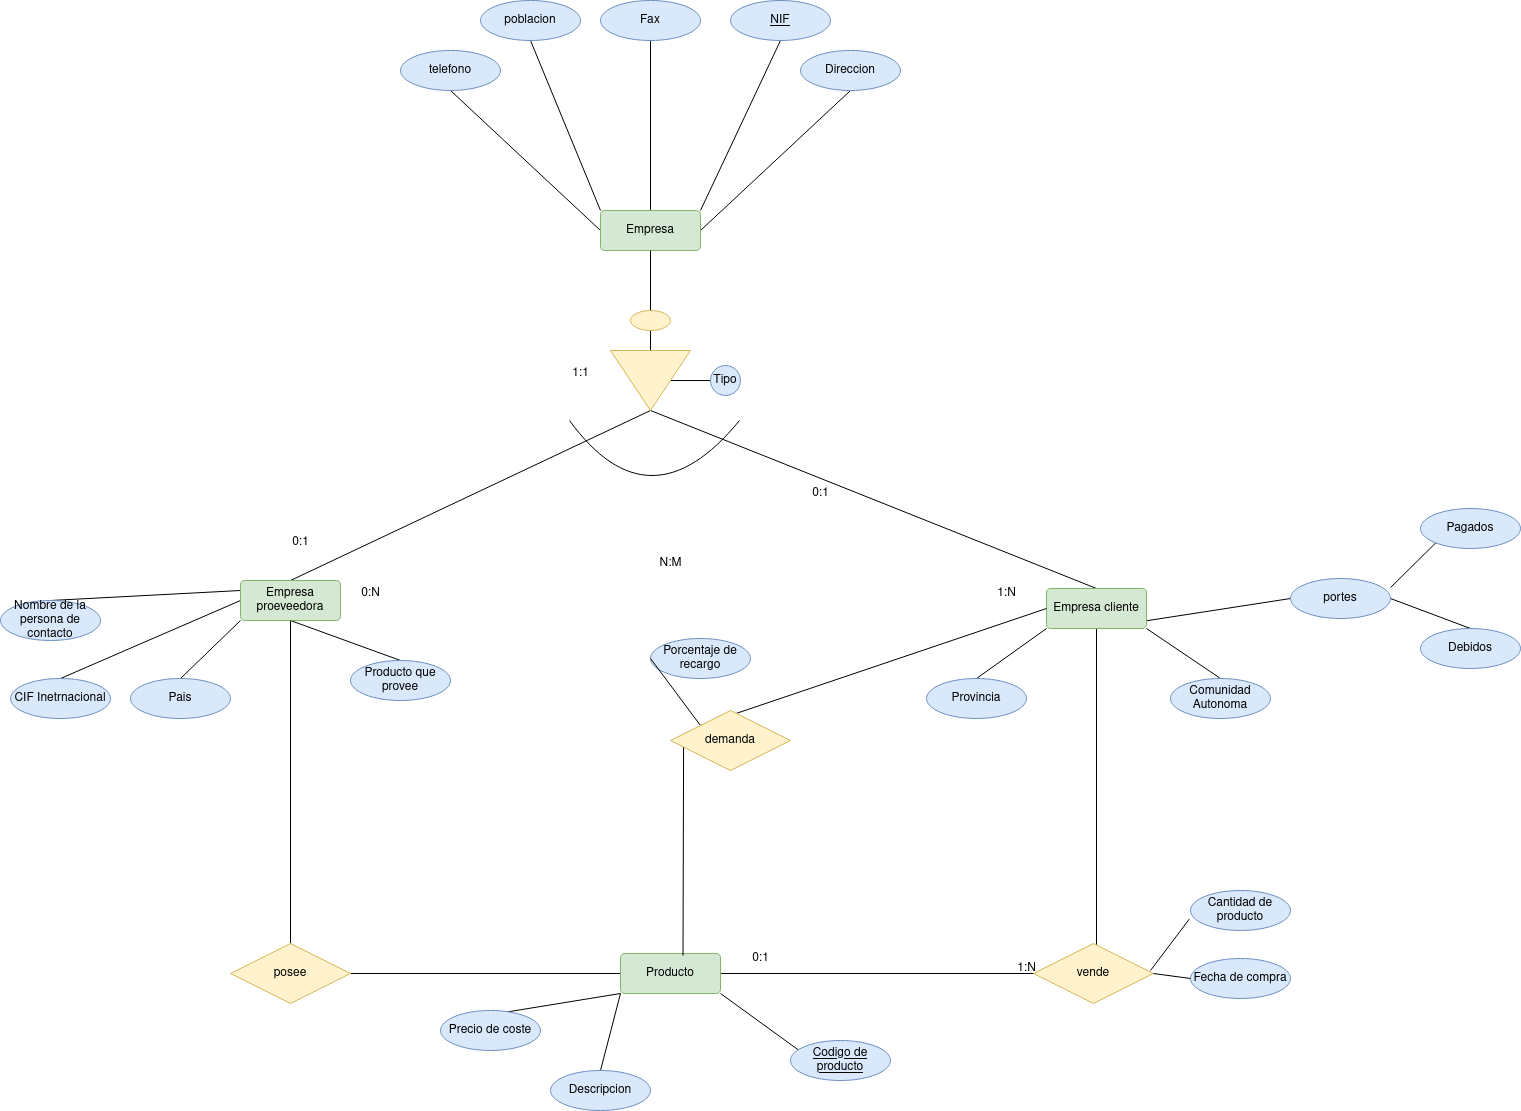

The diagram above was exported from draw.io. Its source (the exported page's mxGraphModel, read from the mxfile embedded in the PNG):
<mxGraphModel dx="2514" dy="935" grid="1" gridSize="10" guides="1" tooltips="1" connect="1" arrows="1" fold="1" page="1" pageScale="1" pageWidth="827" pageHeight="1169" math="0" shadow="0">
  <root>
    <mxCell id="0" />
    <mxCell id="1" parent="0" />
    <mxCell id="ziY7xAl_mwNh_-sYjdt--21" style="rounded=0;orthogonalLoop=1;jettySize=auto;html=1;exitX=0.5;exitY=0;exitDx=0;exitDy=0;entryX=0.5;entryY=1;entryDx=0;entryDy=0;endArrow=none;endFill=0;" edge="1" parent="1" source="ziY7xAl_mwNh_-sYjdt--1" target="ziY7xAl_mwNh_-sYjdt--18">
      <mxGeometry relative="1" as="geometry" />
    </mxCell>
    <mxCell id="ziY7xAl_mwNh_-sYjdt--4" style="rounded=0;orthogonalLoop=1;jettySize=auto;html=1;exitX=1;exitY=0.5;exitDx=0;exitDy=0;entryX=0.5;entryY=0;entryDx=0;entryDy=0;endArrow=none;endFill=0;" edge="1" parent="1" source="ziY7xAl_mwNh_-sYjdt--8" target="ziY7xAl_mwNh_-sYjdt--2">
      <mxGeometry relative="1" as="geometry" />
    </mxCell>
    <mxCell id="ziY7xAl_mwNh_-sYjdt--5" style="rounded=0;orthogonalLoop=1;jettySize=auto;html=1;exitX=1;exitY=0.5;exitDx=0;exitDy=0;entryX=0.5;entryY=0;entryDx=0;entryDy=0;endArrow=none;endFill=0;" edge="1" parent="1" source="ziY7xAl_mwNh_-sYjdt--8" target="ziY7xAl_mwNh_-sYjdt--3">
      <mxGeometry relative="1" as="geometry" />
    </mxCell>
    <mxCell id="ziY7xAl_mwNh_-sYjdt--9" style="rounded=0;orthogonalLoop=1;jettySize=auto;html=1;exitX=0.5;exitY=1;exitDx=0;exitDy=0;entryX=0;entryY=0.5;entryDx=0;entryDy=0;endArrow=none;endFill=0;" edge="1" parent="1" source="ziY7xAl_mwNh_-sYjdt--49" target="ziY7xAl_mwNh_-sYjdt--8">
      <mxGeometry relative="1" as="geometry" />
    </mxCell>
    <mxCell id="ziY7xAl_mwNh_-sYjdt--19" style="rounded=0;orthogonalLoop=1;jettySize=auto;html=1;exitX=0;exitY=0.5;exitDx=0;exitDy=0;entryX=0.5;entryY=1;entryDx=0;entryDy=0;endArrow=none;endFill=0;" edge="1" parent="1" source="ziY7xAl_mwNh_-sYjdt--1" target="ziY7xAl_mwNh_-sYjdt--17">
      <mxGeometry relative="1" as="geometry" />
    </mxCell>
    <mxCell id="ziY7xAl_mwNh_-sYjdt--20" style="rounded=0;orthogonalLoop=1;jettySize=auto;html=1;exitX=0;exitY=0;exitDx=0;exitDy=0;entryX=0.5;entryY=1;entryDx=0;entryDy=0;endArrow=none;endFill=0;" edge="1" parent="1" source="ziY7xAl_mwNh_-sYjdt--1" target="ziY7xAl_mwNh_-sYjdt--16">
      <mxGeometry relative="1" as="geometry" />
    </mxCell>
    <mxCell id="ziY7xAl_mwNh_-sYjdt--22" style="rounded=0;orthogonalLoop=1;jettySize=auto;html=1;exitX=1;exitY=0;exitDx=0;exitDy=0;entryX=0.5;entryY=1;entryDx=0;entryDy=0;endArrow=none;endFill=0;" edge="1" parent="1" source="ziY7xAl_mwNh_-sYjdt--1" target="ziY7xAl_mwNh_-sYjdt--12">
      <mxGeometry relative="1" as="geometry" />
    </mxCell>
    <mxCell id="ziY7xAl_mwNh_-sYjdt--23" style="rounded=0;orthogonalLoop=1;jettySize=auto;html=1;exitX=1;exitY=0.5;exitDx=0;exitDy=0;entryX=0.5;entryY=1;entryDx=0;entryDy=0;endArrow=none;endFill=0;" edge="1" parent="1" source="ziY7xAl_mwNh_-sYjdt--1" target="ziY7xAl_mwNh_-sYjdt--13">
      <mxGeometry relative="1" as="geometry" />
    </mxCell>
    <mxCell id="ziY7xAl_mwNh_-sYjdt--1" value="Empresa" style="rounded=1;arcSize=10;whiteSpace=wrap;html=1;align=center;fillColor=#d5e8d4;strokeColor=#82b366;" vertex="1" parent="1">
      <mxGeometry x="-80" y="360" width="100" height="40" as="geometry" />
    </mxCell>
    <mxCell id="ziY7xAl_mwNh_-sYjdt--36" style="rounded=0;orthogonalLoop=1;jettySize=auto;html=1;exitX=0;exitY=1;exitDx=0;exitDy=0;entryX=0.5;entryY=0;entryDx=0;entryDy=0;endArrow=none;endFill=0;" edge="1" parent="1" source="ziY7xAl_mwNh_-sYjdt--2" target="ziY7xAl_mwNh_-sYjdt--27">
      <mxGeometry relative="1" as="geometry" />
    </mxCell>
    <mxCell id="ziY7xAl_mwNh_-sYjdt--37" style="rounded=0;orthogonalLoop=1;jettySize=auto;html=1;exitX=0.5;exitY=1;exitDx=0;exitDy=0;entryX=0;entryY=0.5;entryDx=0;entryDy=0;endArrow=none;endFill=0;" edge="1" parent="1" source="ziY7xAl_mwNh_-sYjdt--2" target="ziY7xAl_mwNh_-sYjdt--29">
      <mxGeometry relative="1" as="geometry" />
    </mxCell>
    <mxCell id="ziY7xAl_mwNh_-sYjdt--38" style="rounded=0;orthogonalLoop=1;jettySize=auto;html=1;exitX=1;exitY=1;exitDx=0;exitDy=0;entryX=0.5;entryY=0;entryDx=0;entryDy=0;endArrow=none;endFill=0;" edge="1" parent="1" source="ziY7xAl_mwNh_-sYjdt--2" target="ziY7xAl_mwNh_-sYjdt--26">
      <mxGeometry relative="1" as="geometry" />
    </mxCell>
    <mxCell id="ziY7xAl_mwNh_-sYjdt--141" style="edgeStyle=orthogonalEdgeStyle;rounded=0;orthogonalLoop=1;jettySize=auto;html=1;exitX=0.5;exitY=1;exitDx=0;exitDy=0;entryX=1;entryY=0.5;entryDx=0;entryDy=0;endArrow=none;endFill=0;" edge="1" parent="1" source="ziY7xAl_mwNh_-sYjdt--2" target="ziY7xAl_mwNh_-sYjdt--126">
      <mxGeometry relative="1" as="geometry" />
    </mxCell>
    <mxCell id="ziY7xAl_mwNh_-sYjdt--2" value="Empresa cliente" style="rounded=1;arcSize=10;whiteSpace=wrap;html=1;align=center;fillColor=#d5e8d4;strokeColor=#82b366;" vertex="1" parent="1">
      <mxGeometry x="366" y="738" width="100" height="40" as="geometry" />
    </mxCell>
    <mxCell id="ziY7xAl_mwNh_-sYjdt--41" style="rounded=0;orthogonalLoop=1;jettySize=auto;html=1;exitX=0;exitY=0.5;exitDx=0;exitDy=0;entryX=0.5;entryY=0;entryDx=0;entryDy=0;endArrow=none;endFill=0;" edge="1" parent="1" source="ziY7xAl_mwNh_-sYjdt--3" target="ziY7xAl_mwNh_-sYjdt--39">
      <mxGeometry relative="1" as="geometry" />
    </mxCell>
    <mxCell id="ziY7xAl_mwNh_-sYjdt--42" style="rounded=0;orthogonalLoop=1;jettySize=auto;html=1;exitX=0;exitY=0.25;exitDx=0;exitDy=0;entryX=0.5;entryY=0;entryDx=0;entryDy=0;endArrow=none;endFill=0;" edge="1" parent="1" source="ziY7xAl_mwNh_-sYjdt--3" target="ziY7xAl_mwNh_-sYjdt--40">
      <mxGeometry relative="1" as="geometry" />
    </mxCell>
    <mxCell id="ziY7xAl_mwNh_-sYjdt--70" style="rounded=0;orthogonalLoop=1;jettySize=auto;html=1;exitX=0;exitY=1;exitDx=0;exitDy=0;entryX=0.5;entryY=0;entryDx=0;entryDy=0;fillColor=#dae8fc;strokeColor=#000000;endArrow=none;endFill=0;" edge="1" parent="1" source="ziY7xAl_mwNh_-sYjdt--3" target="ziY7xAl_mwNh_-sYjdt--69">
      <mxGeometry relative="1" as="geometry" />
    </mxCell>
    <mxCell id="ziY7xAl_mwNh_-sYjdt--74" style="rounded=0;orthogonalLoop=1;jettySize=auto;html=1;exitX=0.5;exitY=1;exitDx=0;exitDy=0;entryX=0.5;entryY=0;entryDx=0;entryDy=0;endArrow=none;endFill=0;" edge="1" parent="1" source="ziY7xAl_mwNh_-sYjdt--3" target="ziY7xAl_mwNh_-sYjdt--73">
      <mxGeometry relative="1" as="geometry" />
    </mxCell>
    <mxCell id="ziY7xAl_mwNh_-sYjdt--155" style="rounded=0;orthogonalLoop=1;jettySize=auto;html=1;exitX=0;exitY=0.5;exitDx=0;exitDy=0;entryX=0;entryY=0;entryDx=0;entryDy=0;endArrow=none;endFill=0;" edge="1" parent="1" source="ziY7xAl_mwNh_-sYjdt--2" target="ziY7xAl_mwNh_-sYjdt--154">
      <mxGeometry relative="1" as="geometry" />
    </mxCell>
    <mxCell id="ziY7xAl_mwNh_-sYjdt--3" value="Empresa proeveedora" style="rounded=1;arcSize=10;whiteSpace=wrap;html=1;align=center;fillColor=#d5e8d4;strokeColor=#82b366;" vertex="1" parent="1">
      <mxGeometry x="-440" y="730" width="100" height="40" as="geometry" />
    </mxCell>
    <mxCell id="ziY7xAl_mwNh_-sYjdt--10" style="edgeStyle=orthogonalEdgeStyle;rounded=0;orthogonalLoop=1;jettySize=auto;html=1;endArrow=none;endFill=0;" edge="1" parent="1" source="ziY7xAl_mwNh_-sYjdt--8">
      <mxGeometry relative="1" as="geometry">
        <mxPoint x="30" y="530" as="targetPoint" />
      </mxGeometry>
    </mxCell>
    <mxCell id="ziY7xAl_mwNh_-sYjdt--8" value="" style="triangle;whiteSpace=wrap;html=1;rotation=90;fillColor=#fff2cc;strokeColor=#d6b656;direction=east;" vertex="1" parent="1">
      <mxGeometry x="-60" y="490" width="60" height="80" as="geometry" />
    </mxCell>
    <mxCell id="ziY7xAl_mwNh_-sYjdt--11" value="Tipo" style="ellipse;whiteSpace=wrap;html=1;align=center;fillColor=#dae8fc;strokeColor=#6c8ebf;direction=south;" vertex="1" parent="1">
      <mxGeometry x="30" y="515" width="30" height="30" as="geometry" />
    </mxCell>
    <mxCell id="ziY7xAl_mwNh_-sYjdt--12" value="NIF" style="ellipse;whiteSpace=wrap;html=1;align=center;fontStyle=4;fillColor=#dae8fc;strokeColor=#6c8ebf;" vertex="1" parent="1">
      <mxGeometry x="50" y="150" width="100" height="40" as="geometry" />
    </mxCell>
    <mxCell id="ziY7xAl_mwNh_-sYjdt--13" value="Direccion" style="ellipse;whiteSpace=wrap;html=1;align=center;fillColor=#dae8fc;strokeColor=#6c8ebf;" vertex="1" parent="1">
      <mxGeometry x="120" y="200" width="100" height="40" as="geometry" />
    </mxCell>
    <mxCell id="ziY7xAl_mwNh_-sYjdt--16" value="poblacion" style="ellipse;whiteSpace=wrap;html=1;align=center;fillColor=#dae8fc;strokeColor=#6c8ebf;" vertex="1" parent="1">
      <mxGeometry x="-200" y="150" width="100" height="40" as="geometry" />
    </mxCell>
    <mxCell id="ziY7xAl_mwNh_-sYjdt--17" value="telefono" style="ellipse;whiteSpace=wrap;html=1;align=center;fillColor=#dae8fc;strokeColor=#6c8ebf;" vertex="1" parent="1">
      <mxGeometry x="-280" y="200" width="100" height="40" as="geometry" />
    </mxCell>
    <mxCell id="ziY7xAl_mwNh_-sYjdt--26" value="Comunidad Autonoma" style="ellipse;whiteSpace=wrap;html=1;align=center;fillColor=#dae8fc;strokeColor=#6c8ebf;" vertex="1" parent="1">
      <mxGeometry x="490" y="828" width="100" height="40" as="geometry" />
    </mxCell>
    <mxCell id="ziY7xAl_mwNh_-sYjdt--27" value="Provincia" style="ellipse;whiteSpace=wrap;html=1;align=center;fillColor=#dae8fc;strokeColor=#6c8ebf;" vertex="1" parent="1">
      <mxGeometry x="246" y="828" width="100" height="40" as="geometry" />
    </mxCell>
    <mxCell id="ziY7xAl_mwNh_-sYjdt--34" style="rounded=0;orthogonalLoop=1;jettySize=auto;html=1;exitX=1.001;exitY=0.225;exitDx=0;exitDy=0;entryX=0.5;entryY=0;entryDx=0;entryDy=0;fillColor=#dae8fc;strokeColor=#000000;endArrow=none;endFill=0;exitPerimeter=0;" edge="1" parent="1" source="ziY7xAl_mwNh_-sYjdt--29" target="ziY7xAl_mwNh_-sYjdt--31">
      <mxGeometry relative="1" as="geometry" />
    </mxCell>
    <mxCell id="ziY7xAl_mwNh_-sYjdt--35" style="rounded=0;orthogonalLoop=1;jettySize=auto;html=1;exitX=1;exitY=0.5;exitDx=0;exitDy=0;entryX=0.5;entryY=0;entryDx=0;entryDy=0;fillColor=#dae8fc;strokeColor=#000000;endArrow=none;endFill=0;" edge="1" parent="1" source="ziY7xAl_mwNh_-sYjdt--29" target="ziY7xAl_mwNh_-sYjdt--30">
      <mxGeometry relative="1" as="geometry" />
    </mxCell>
    <mxCell id="ziY7xAl_mwNh_-sYjdt--29" value="portes" style="ellipse;whiteSpace=wrap;html=1;align=center;fillColor=#dae8fc;strokeColor=#6c8ebf;" vertex="1" parent="1">
      <mxGeometry x="610" y="728" width="100" height="40" as="geometry" />
    </mxCell>
    <mxCell id="ziY7xAl_mwNh_-sYjdt--30" value="Debidos" style="ellipse;whiteSpace=wrap;html=1;align=center;fillColor=#dae8fc;strokeColor=#6c8ebf;" vertex="1" parent="1">
      <mxGeometry x="740" y="778" width="100" height="40" as="geometry" />
    </mxCell>
    <mxCell id="ziY7xAl_mwNh_-sYjdt--31" value="Pagados" style="ellipse;whiteSpace=wrap;html=1;align=center;fillColor=#dae8fc;strokeColor=#6c8ebf;" vertex="1" parent="1">
      <mxGeometry x="740" y="658" width="100" height="40" as="geometry" />
    </mxCell>
    <mxCell id="ziY7xAl_mwNh_-sYjdt--39" value="CIF Inetrnacional " style="ellipse;whiteSpace=wrap;html=1;align=center;fillColor=#dae8fc;strokeColor=#6c8ebf;" vertex="1" parent="1">
      <mxGeometry x="-670" y="828" width="100" height="40" as="geometry" />
    </mxCell>
    <mxCell id="ziY7xAl_mwNh_-sYjdt--40" value="Nombre de la persona de contacto" style="ellipse;whiteSpace=wrap;html=1;align=center;fillColor=#dae8fc;strokeColor=#6c8ebf;" vertex="1" parent="1">
      <mxGeometry x="-680" y="750" width="100" height="40" as="geometry" />
    </mxCell>
    <mxCell id="ziY7xAl_mwNh_-sYjdt--50" value="" style="rounded=0;orthogonalLoop=1;jettySize=auto;html=1;exitX=0.5;exitY=1;exitDx=0;exitDy=0;entryX=0.5;entryY=0;entryDx=0;entryDy=0;endArrow=none;endFill=0;" edge="1" parent="1" source="ziY7xAl_mwNh_-sYjdt--1" target="ziY7xAl_mwNh_-sYjdt--49">
      <mxGeometry relative="1" as="geometry">
        <mxPoint x="-30" y="400" as="sourcePoint" />
        <mxPoint x="-30" y="500" as="targetPoint" />
      </mxGeometry>
    </mxCell>
    <mxCell id="ziY7xAl_mwNh_-sYjdt--49" value="" style="ellipse;whiteSpace=wrap;html=1;align=center;fillColor=#fff2cc;strokeColor=#d6b656;" vertex="1" parent="1">
      <mxGeometry x="-50" y="460" width="40" height="20" as="geometry" />
    </mxCell>
    <mxCell id="ziY7xAl_mwNh_-sYjdt--51" value="" style="endArrow=none;html=1;curved=1;" edge="1" parent="1">
      <mxGeometry relative="1" as="geometry">
        <mxPoint x="-111" y="570" as="sourcePoint" />
        <mxPoint x="59" y="570" as="targetPoint" />
        <Array as="points">
          <mxPoint x="-31" y="680" />
        </Array>
      </mxGeometry>
    </mxCell>
    <mxCell id="ziY7xAl_mwNh_-sYjdt--18" value="Fax" style="ellipse;whiteSpace=wrap;html=1;align=center;fillColor=#dae8fc;strokeColor=#6c8ebf;" vertex="1" parent="1">
      <mxGeometry x="-80" y="150" width="100" height="40" as="geometry" />
    </mxCell>
    <mxCell id="ziY7xAl_mwNh_-sYjdt--69" value="Pais" style="ellipse;whiteSpace=wrap;html=1;align=center;fillColor=#dae8fc;strokeColor=#6c8ebf;" vertex="1" parent="1">
      <mxGeometry x="-550" y="828" width="100" height="40" as="geometry" />
    </mxCell>
    <mxCell id="ziY7xAl_mwNh_-sYjdt--73" value="Producto que provee" style="ellipse;whiteSpace=wrap;html=1;align=center;fillColor=#dae8fc;strokeColor=#6c8ebf;" vertex="1" parent="1">
      <mxGeometry x="-330" y="810" width="100" height="40" as="geometry" />
    </mxCell>
    <mxCell id="ziY7xAl_mwNh_-sYjdt--93" value="" style="endArrow=none;html=1;rounded=0;exitX=0.5;exitY=1;exitDx=0;exitDy=0;entryX=0.5;entryY=0;entryDx=0;entryDy=0;" edge="1" parent="1" source="ziY7xAl_mwNh_-sYjdt--92">
      <mxGeometry relative="1" as="geometry">
        <mxPoint x="-260" y="260" as="sourcePoint" />
        <mxPoint x="-30" y="-100" as="targetPoint" />
      </mxGeometry>
    </mxCell>
    <mxCell id="ziY7xAl_mwNh_-sYjdt--95" value="0:1" style="text;html=1;align=center;verticalAlign=middle;resizable=0;points=[];autosize=1;strokeColor=none;fillColor=none;" vertex="1" parent="1">
      <mxGeometry x="-400" y="677" width="40" height="30" as="geometry" />
    </mxCell>
    <mxCell id="ziY7xAl_mwNh_-sYjdt--96" value="0:1" style="text;html=1;align=center;verticalAlign=middle;resizable=0;points=[];autosize=1;strokeColor=none;fillColor=none;" vertex="1" parent="1">
      <mxGeometry x="120" y="628" width="40" height="30" as="geometry" />
    </mxCell>
    <mxCell id="ziY7xAl_mwNh_-sYjdt--97" value="1:1" style="text;html=1;align=center;verticalAlign=middle;resizable=0;points=[];autosize=1;strokeColor=none;fillColor=none;" vertex="1" parent="1">
      <mxGeometry x="-120" y="508" width="40" height="30" as="geometry" />
    </mxCell>
    <mxCell id="ziY7xAl_mwNh_-sYjdt--117" value="" style="rounded=0;orthogonalLoop=1;jettySize=auto;html=1;exitX=0.5;exitY=1;exitDx=0;exitDy=0;entryX=0.5;entryY=0;entryDx=0;entryDy=0;endArrow=none;endFill=0;" edge="1" parent="1" source="ziY7xAl_mwNh_-sYjdt--3" target="ziY7xAl_mwNh_-sYjdt--114">
      <mxGeometry relative="1" as="geometry">
        <mxPoint x="-390" y="770" as="sourcePoint" />
        <mxPoint x="416" y="778" as="targetPoint" />
      </mxGeometry>
    </mxCell>
    <mxCell id="ziY7xAl_mwNh_-sYjdt--140" style="edgeStyle=orthogonalEdgeStyle;rounded=0;orthogonalLoop=1;jettySize=auto;html=1;exitX=1;exitY=0.5;exitDx=0;exitDy=0;entryX=0;entryY=0.5;entryDx=0;entryDy=0;endArrow=none;endFill=0;" edge="1" parent="1" source="ziY7xAl_mwNh_-sYjdt--114" target="ziY7xAl_mwNh_-sYjdt--126">
      <mxGeometry relative="1" as="geometry" />
    </mxCell>
    <mxCell id="ziY7xAl_mwNh_-sYjdt--114" value="posee" style="shape=rhombus;perimeter=rhombusPerimeter;whiteSpace=wrap;html=1;align=center;fillColor=#fff2cc;strokeColor=#d6b656;" vertex="1" parent="1">
      <mxGeometry x="-450" y="1093" width="120" height="60" as="geometry" />
    </mxCell>
    <mxCell id="ziY7xAl_mwNh_-sYjdt--120" value="1:N" style="text;html=1;align=center;verticalAlign=middle;resizable=0;points=[];autosize=1;strokeColor=none;fillColor=none;" vertex="1" parent="1">
      <mxGeometry x="306" y="728" width="40" height="30" as="geometry" />
    </mxCell>
    <mxCell id="ziY7xAl_mwNh_-sYjdt--121" value="0:N" style="text;html=1;align=center;verticalAlign=middle;resizable=0;points=[];autosize=1;strokeColor=none;fillColor=none;" vertex="1" parent="1">
      <mxGeometry x="-330" y="728" width="40" height="30" as="geometry" />
    </mxCell>
    <mxCell id="ziY7xAl_mwNh_-sYjdt--122" value="N:M" style="text;html=1;align=center;verticalAlign=middle;resizable=0;points=[];autosize=1;strokeColor=none;fillColor=none;" vertex="1" parent="1">
      <mxGeometry x="-35" y="698" width="50" height="30" as="geometry" />
    </mxCell>
    <mxCell id="ziY7xAl_mwNh_-sYjdt--124" style="rounded=0;orthogonalLoop=1;jettySize=auto;html=1;exitX=0;exitY=1;exitDx=0;exitDy=0;entryX=0.5;entryY=0;entryDx=0;entryDy=0;endArrow=none;endFill=0;" edge="1" source="ziY7xAl_mwNh_-sYjdt--126" target="ziY7xAl_mwNh_-sYjdt--128" parent="1">
      <mxGeometry relative="1" as="geometry" />
    </mxCell>
    <mxCell id="ziY7xAl_mwNh_-sYjdt--125" style="rounded=0;orthogonalLoop=1;jettySize=auto;html=1;exitX=1;exitY=1;exitDx=0;exitDy=0;entryX=0.5;entryY=1;entryDx=0;entryDy=0;endArrow=none;endFill=0;" edge="1" source="ziY7xAl_mwNh_-sYjdt--126" target="ziY7xAl_mwNh_-sYjdt--127" parent="1">
      <mxGeometry relative="1" as="geometry" />
    </mxCell>
    <mxCell id="ziY7xAl_mwNh_-sYjdt--126" value="Producto" style="rounded=1;arcSize=10;whiteSpace=wrap;html=1;align=center;fillColor=#d5e8d4;strokeColor=#82b366;" vertex="1" parent="1">
      <mxGeometry x="-60" y="1103" width="100" height="40" as="geometry" />
    </mxCell>
    <mxCell id="ziY7xAl_mwNh_-sYjdt--127" value="Codigo de producto" style="ellipse;whiteSpace=wrap;html=1;align=center;fontStyle=4;fillColor=#dae8fc;strokeColor=#6c8ebf;" vertex="1" parent="1">
      <mxGeometry x="110" y="1190" width="100" height="40" as="geometry" />
    </mxCell>
    <mxCell id="ziY7xAl_mwNh_-sYjdt--128" value="Descripcion" style="ellipse;whiteSpace=wrap;html=1;align=center;fillColor=#dae8fc;strokeColor=#6c8ebf;" vertex="1" parent="1">
      <mxGeometry x="-130" y="1220" width="100" height="40" as="geometry" />
    </mxCell>
    <mxCell id="ziY7xAl_mwNh_-sYjdt--129" style="rounded=0;orthogonalLoop=1;jettySize=auto;html=1;exitX=0.608;exitY=0.06;exitDx=0;exitDy=0;entryX=0;entryY=1;entryDx=0;entryDy=0;endArrow=none;endFill=0;exitPerimeter=0;" edge="1" source="ziY7xAl_mwNh_-sYjdt--130" target="ziY7xAl_mwNh_-sYjdt--126" parent="1">
      <mxGeometry relative="1" as="geometry" />
    </mxCell>
    <mxCell id="ziY7xAl_mwNh_-sYjdt--130" value="Precio de coste" style="ellipse;whiteSpace=wrap;html=1;align=center;fillColor=#dae8fc;strokeColor=#6c8ebf;" vertex="1" parent="1">
      <mxGeometry x="-240" y="1160" width="100" height="40" as="geometry" />
    </mxCell>
    <mxCell id="ziY7xAl_mwNh_-sYjdt--131" value="1:N" style="text;html=1;align=center;verticalAlign=middle;resizable=0;points=[];autosize=1;strokeColor=none;fillColor=none;" vertex="1" parent="1">
      <mxGeometry x="326" y="1103" width="40" height="30" as="geometry" />
    </mxCell>
    <mxCell id="ziY7xAl_mwNh_-sYjdt--135" value="Porcentaje de recargo " style="ellipse;whiteSpace=wrap;html=1;align=center;fillColor=#dae8fc;strokeColor=#6c8ebf;" vertex="1" parent="1">
      <mxGeometry x="-30" y="788" width="100" height="40" as="geometry" />
    </mxCell>
    <mxCell id="ziY7xAl_mwNh_-sYjdt--136" value="Cantidad de producto" style="ellipse;whiteSpace=wrap;html=1;align=center;fillColor=#dae8fc;strokeColor=#6c8ebf;" vertex="1" parent="1">
      <mxGeometry x="510" y="1040" width="100" height="40" as="geometry" />
    </mxCell>
    <mxCell id="ziY7xAl_mwNh_-sYjdt--137" value="Fecha de compra" style="ellipse;whiteSpace=wrap;html=1;align=center;fillColor=#dae8fc;strokeColor=#6c8ebf;" vertex="1" parent="1">
      <mxGeometry x="510" y="1108" width="100" height="40" as="geometry" />
    </mxCell>
    <mxCell id="ziY7xAl_mwNh_-sYjdt--142" value="vende" style="shape=rhombus;perimeter=rhombusPerimeter;whiteSpace=wrap;html=1;align=center;fillColor=#fff2cc;strokeColor=#d6b656;" vertex="1" parent="1">
      <mxGeometry x="353" y="1093" width="120" height="60" as="geometry" />
    </mxCell>
    <mxCell id="ziY7xAl_mwNh_-sYjdt--148" value="" style="endArrow=none;html=1;rounded=0;entryX=0;entryY=0.5;entryDx=0;entryDy=0;exitX=1;exitY=0.5;exitDx=0;exitDy=0;" edge="1" parent="1" source="ziY7xAl_mwNh_-sYjdt--142" target="ziY7xAl_mwNh_-sYjdt--137">
      <mxGeometry relative="1" as="geometry">
        <mxPoint x="-50" y="1390" as="sourcePoint" />
        <mxPoint x="110" y="1390" as="targetPoint" />
        <Array as="points" />
      </mxGeometry>
    </mxCell>
    <mxCell id="ziY7xAl_mwNh_-sYjdt--149" value="" style="endArrow=none;html=1;rounded=0;entryX=0;entryY=0.5;entryDx=0;entryDy=0;exitX=0;exitY=0;exitDx=0;exitDy=0;" edge="1" parent="1" source="ziY7xAl_mwNh_-sYjdt--154" target="ziY7xAl_mwNh_-sYjdt--135">
      <mxGeometry relative="1" as="geometry">
        <mxPoint x="-50" y="1390" as="sourcePoint" />
        <mxPoint x="110" y="1390" as="targetPoint" />
      </mxGeometry>
    </mxCell>
    <mxCell id="ziY7xAl_mwNh_-sYjdt--151" value="" style="endArrow=none;html=1;rounded=0;exitX=-0.011;exitY=0.713;exitDx=0;exitDy=0;entryX=0.975;entryY=0.45;entryDx=0;entryDy=0;entryPerimeter=0;exitPerimeter=0;" edge="1" parent="1" source="ziY7xAl_mwNh_-sYjdt--136" target="ziY7xAl_mwNh_-sYjdt--142">
      <mxGeometry relative="1" as="geometry">
        <mxPoint x="-50" y="1530" as="sourcePoint" />
        <mxPoint x="110" y="1530" as="targetPoint" />
      </mxGeometry>
    </mxCell>
    <mxCell id="ziY7xAl_mwNh_-sYjdt--153" value="0:1" style="text;html=1;align=center;verticalAlign=middle;resizable=0;points=[];autosize=1;strokeColor=none;fillColor=none;" vertex="1" parent="1">
      <mxGeometry x="60" y="1093" width="40" height="30" as="geometry" />
    </mxCell>
    <mxCell id="ziY7xAl_mwNh_-sYjdt--154" value="demanda" style="shape=rhombus;perimeter=rhombusPerimeter;whiteSpace=wrap;html=1;align=center;fillColor=#fff2cc;strokeColor=#d6b656;" vertex="1" parent="1">
      <mxGeometry x="-10" y="860" width="120" height="60" as="geometry" />
    </mxCell>
    <mxCell id="ziY7xAl_mwNh_-sYjdt--156" style="rounded=0;orthogonalLoop=1;jettySize=auto;html=1;exitX=0.109;exitY=0.613;exitDx=0;exitDy=0;entryX=0.625;entryY=0.05;entryDx=0;entryDy=0;entryPerimeter=0;endArrow=none;endFill=0;exitPerimeter=0;" edge="1" parent="1" source="ziY7xAl_mwNh_-sYjdt--154" target="ziY7xAl_mwNh_-sYjdt--126">
      <mxGeometry relative="1" as="geometry" />
    </mxCell>
  </root>
</mxGraphModel>